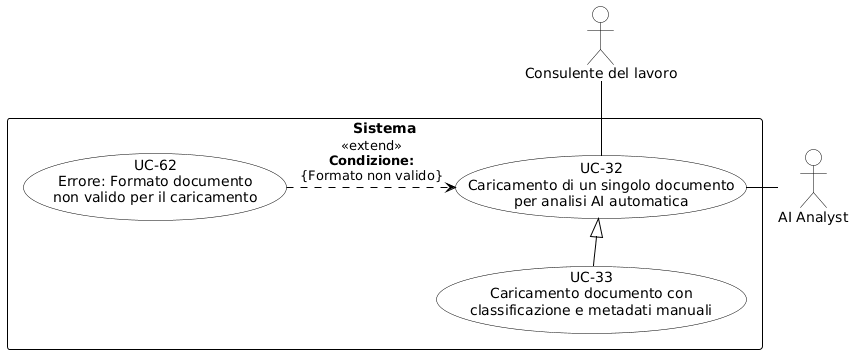

The diagram above was rendered by PlantUML. Its source (embedded in the PNG):
@startuml
skinparam shadowing false
skinparam defaultFontName Arial
skinparam nodesep 25
skinparam ranksep 40

skinparam usecase {
    BackgroundColor white
    BorderColor black
    ArrowColor black
}
skinparam actor {
    BackgroundColor white
    BorderColor black
}
skinparam rectangle {
    BorderColor black
    FontStyle bold
}

actor "Consulente del lavoro" as cdl
actor "AI Analyst" as ai_analyst

rectangle "Sistema" {
    usecase "UC-32\nCaricamento di un singolo documento\nper analisi AI automatica" as UC32
    usecase "UC-33\nCaricamento documento con\nclassificazione e metadati manuali" as UC33
    usecase "UC-62\nErrore: Formato documento\nnon valido per il caricamento" as UC62

    UC32 <|-- UC33

    UC62 .> UC32 : «extend»\n<b>Condizione:</b>\n{Formato non valido}
}

cdl -- UC32
UC32 -right- ai_analyst
@enduml